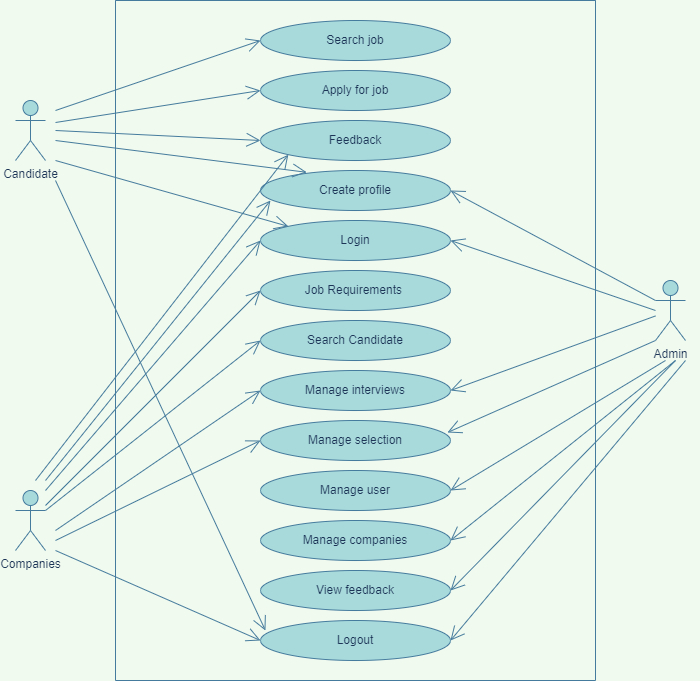

The diagram above was exported from draw.io. Its source (the exported page's mxGraphModel, read from the mxfile embedded in the PNG):
<mxGraphModel dx="782" dy="403" grid="1" gridSize="10" guides="1" tooltips="1" connect="1" arrows="1" fold="1" page="1" pageScale="1" pageWidth="827" pageHeight="1169" background="#F1FAEE" math="0" shadow="0">
  <root>
    <mxCell id="0" />
    <mxCell id="1" parent="0" />
    <mxCell id="8tRBk7hiTmN4vVmNW53N-1" value="" style="swimlane;startSize=0;fillColor=#A8DADC;strokeColor=#457B9D;fontColor=#1D3557;" parent="1" vertex="1">
      <mxGeometry x="180" y="40" width="480" height="680" as="geometry" />
    </mxCell>
    <mxCell id="8tRBk7hiTmN4vVmNW53N-279" value="Search job" style="ellipse;whiteSpace=wrap;html=1;fillColor=#A8DADC;strokeColor=#457B9D;fontColor=#1D3557;" parent="8tRBk7hiTmN4vVmNW53N-1" vertex="1">
      <mxGeometry x="145" y="20" width="190" height="40" as="geometry" />
    </mxCell>
    <mxCell id="8tRBk7hiTmN4vVmNW53N-278" value="Apply for job" style="ellipse;whiteSpace=wrap;html=1;fillColor=#A8DADC;strokeColor=#457B9D;fontColor=#1D3557;" parent="8tRBk7hiTmN4vVmNW53N-1" vertex="1">
      <mxGeometry x="145" y="70" width="190" height="40" as="geometry" />
    </mxCell>
    <mxCell id="8tRBk7hiTmN4vVmNW53N-277" value="Feedback" style="ellipse;whiteSpace=wrap;html=1;fillColor=#A8DADC;strokeColor=#457B9D;fontColor=#1D3557;" parent="8tRBk7hiTmN4vVmNW53N-1" vertex="1">
      <mxGeometry x="145" y="120" width="190" height="40" as="geometry" />
    </mxCell>
    <mxCell id="8tRBk7hiTmN4vVmNW53N-276" value="Login" style="ellipse;whiteSpace=wrap;html=1;fillColor=#A8DADC;strokeColor=#457B9D;fontColor=#1D3557;" parent="8tRBk7hiTmN4vVmNW53N-1" vertex="1">
      <mxGeometry x="145" y="220" width="190" height="40" as="geometry" />
    </mxCell>
    <mxCell id="8tRBk7hiTmN4vVmNW53N-275" value="Job Requirements&amp;nbsp;" style="ellipse;whiteSpace=wrap;html=1;fillColor=#A8DADC;strokeColor=#457B9D;fontColor=#1D3557;" parent="8tRBk7hiTmN4vVmNW53N-1" vertex="1">
      <mxGeometry x="145" y="270" width="190" height="40" as="geometry" />
    </mxCell>
    <mxCell id="8tRBk7hiTmN4vVmNW53N-274" value="Search Candidate" style="ellipse;whiteSpace=wrap;html=1;fillColor=#A8DADC;strokeColor=#457B9D;fontColor=#1D3557;" parent="8tRBk7hiTmN4vVmNW53N-1" vertex="1">
      <mxGeometry x="145" y="320" width="190" height="40" as="geometry" />
    </mxCell>
    <mxCell id="8tRBk7hiTmN4vVmNW53N-273" value="Manage interviews" style="ellipse;whiteSpace=wrap;html=1;fillColor=#A8DADC;strokeColor=#457B9D;fontColor=#1D3557;" parent="8tRBk7hiTmN4vVmNW53N-1" vertex="1">
      <mxGeometry x="145" y="370" width="190" height="40" as="geometry" />
    </mxCell>
    <mxCell id="8tRBk7hiTmN4vVmNW53N-16" value="Create profile" style="ellipse;whiteSpace=wrap;html=1;fillColor=#A8DADC;strokeColor=#457B9D;fontColor=#1D3557;" parent="8tRBk7hiTmN4vVmNW53N-1" vertex="1">
      <mxGeometry x="145" y="170" width="190" height="40" as="geometry" />
    </mxCell>
    <mxCell id="8tRBk7hiTmN4vVmNW53N-281" value="Manage selection" style="ellipse;whiteSpace=wrap;html=1;fillColor=#A8DADC;strokeColor=#457B9D;fontColor=#1D3557;" parent="8tRBk7hiTmN4vVmNW53N-1" vertex="1">
      <mxGeometry x="145" y="420" width="190" height="40" as="geometry" />
    </mxCell>
    <mxCell id="8tRBk7hiTmN4vVmNW53N-280" value="Manage companies" style="ellipse;whiteSpace=wrap;html=1;fillColor=#A8DADC;strokeColor=#457B9D;fontColor=#1D3557;" parent="8tRBk7hiTmN4vVmNW53N-1" vertex="1">
      <mxGeometry x="145" y="520" width="190" height="40" as="geometry" />
    </mxCell>
    <mxCell id="8tRBk7hiTmN4vVmNW53N-282" value="Manage user" style="ellipse;whiteSpace=wrap;html=1;fillColor=#A8DADC;strokeColor=#457B9D;fontColor=#1D3557;" parent="8tRBk7hiTmN4vVmNW53N-1" vertex="1">
      <mxGeometry x="145" y="470" width="190" height="40" as="geometry" />
    </mxCell>
    <mxCell id="8tRBk7hiTmN4vVmNW53N-284" value="Logout" style="ellipse;whiteSpace=wrap;html=1;fillColor=#A8DADC;strokeColor=#457B9D;fontColor=#1D3557;" parent="8tRBk7hiTmN4vVmNW53N-1" vertex="1">
      <mxGeometry x="145" y="620" width="190" height="40" as="geometry" />
    </mxCell>
    <mxCell id="8tRBk7hiTmN4vVmNW53N-287" value="" style="endArrow=open;endFill=1;endSize=12;html=1;rounded=0;entryX=0.026;entryY=0.25;entryDx=0;entryDy=0;strokeColor=#457B9D;fontColor=#1D3557;entryPerimeter=0;labelBackgroundColor=#F1FAEE;" parent="8tRBk7hiTmN4vVmNW53N-1" target="8tRBk7hiTmN4vVmNW53N-284" edge="1">
      <mxGeometry width="160" relative="1" as="geometry">
        <mxPoint x="-60" y="180" as="sourcePoint" />
        <mxPoint x="355" y="710" as="targetPoint" />
      </mxGeometry>
    </mxCell>
    <mxCell id="mJcGEeQ1gmiWgXrVQEbm-17" value="View feedback" style="ellipse;whiteSpace=wrap;html=1;fillColor=#A8DADC;strokeColor=#457B9D;fontColor=#1D3557;" vertex="1" parent="8tRBk7hiTmN4vVmNW53N-1">
      <mxGeometry x="145" y="570" width="190" height="40" as="geometry" />
    </mxCell>
    <mxCell id="8tRBk7hiTmN4vVmNW53N-13" value="Candidate" style="shape=umlActor;verticalLabelPosition=bottom;verticalAlign=top;html=1;outlineConnect=0;fillColor=#A8DADC;strokeColor=#457B9D;fontColor=#1D3557;" parent="1" vertex="1">
      <mxGeometry x="80" y="140" width="30" height="60" as="geometry" />
    </mxCell>
    <mxCell id="8tRBk7hiTmN4vVmNW53N-14" value="Companies" style="shape=umlActor;verticalLabelPosition=bottom;verticalAlign=top;html=1;outlineConnect=0;fillColor=#A8DADC;strokeColor=#457B9D;fontColor=#1D3557;" parent="1" vertex="1">
      <mxGeometry x="80" y="530" width="30" height="60" as="geometry" />
    </mxCell>
    <mxCell id="8tRBk7hiTmN4vVmNW53N-15" value="Admin" style="shape=umlActor;verticalLabelPosition=bottom;verticalAlign=top;html=1;outlineConnect=0;fillColor=#A8DADC;strokeColor=#457B9D;fontColor=#1D3557;" parent="1" vertex="1">
      <mxGeometry x="720" y="320" width="30" height="60" as="geometry" />
    </mxCell>
    <mxCell id="8tRBk7hiTmN4vVmNW53N-17" value="" style="endArrow=open;endFill=1;endSize=12;html=1;rounded=0;entryX=0;entryY=0.5;entryDx=0;entryDy=0;strokeColor=#457B9D;fontColor=#1D3557;labelBackgroundColor=#F1FAEE;" parent="1" target="8tRBk7hiTmN4vVmNW53N-279" edge="1">
      <mxGeometry width="160" relative="1" as="geometry">
        <mxPoint x="120" y="150" as="sourcePoint" />
        <mxPoint x="200" y="80" as="targetPoint" />
      </mxGeometry>
    </mxCell>
    <mxCell id="8tRBk7hiTmN4vVmNW53N-18" value="" style="endArrow=open;endFill=1;endSize=12;html=1;rounded=0;strokeColor=#457B9D;fontColor=#1D3557;entryX=0;entryY=0.5;entryDx=0;entryDy=0;labelBackgroundColor=#F1FAEE;" parent="1" target="8tRBk7hiTmN4vVmNW53N-276" edge="1">
      <mxGeometry width="160" relative="1" as="geometry">
        <mxPoint x="110" y="530" as="sourcePoint" />
        <mxPoint x="320" y="320" as="targetPoint" />
      </mxGeometry>
    </mxCell>
    <mxCell id="8tRBk7hiTmN4vVmNW53N-19" value="" style="endArrow=open;endFill=1;endSize=12;html=1;rounded=0;entryX=0;entryY=0.5;entryDx=0;entryDy=0;strokeColor=#457B9D;fontColor=#1D3557;labelBackgroundColor=#F1FAEE;" parent="1" target="8tRBk7hiTmN4vVmNW53N-278" edge="1">
      <mxGeometry width="160" relative="1" as="geometry">
        <mxPoint x="120" y="162" as="sourcePoint" />
        <mxPoint x="202.51999999999998" y="161.88" as="targetPoint" />
      </mxGeometry>
    </mxCell>
    <mxCell id="8tRBk7hiTmN4vVmNW53N-20" value="" style="endArrow=open;endFill=1;endSize=12;html=1;rounded=0;strokeColor=#457B9D;fontColor=#1D3557;entryX=0;entryY=0.5;entryDx=0;entryDy=0;labelBackgroundColor=#F1FAEE;" parent="1" target="8tRBk7hiTmN4vVmNW53N-277" edge="1">
      <mxGeometry width="160" relative="1" as="geometry">
        <mxPoint x="120" y="170" as="sourcePoint" />
        <mxPoint x="204.8512981989153" y="208.1824210426247" as="targetPoint" />
      </mxGeometry>
    </mxCell>
    <mxCell id="8tRBk7hiTmN4vVmNW53N-21" value="" style="endArrow=open;endFill=1;endSize=12;html=1;rounded=0;strokeColor=#457B9D;fontColor=#1D3557;entryX=0;entryY=0.5;entryDx=0;entryDy=0;labelBackgroundColor=#F1FAEE;" parent="1" target="8tRBk7hiTmN4vVmNW53N-281" edge="1">
      <mxGeometry width="160" relative="1" as="geometry">
        <mxPoint x="120" y="580" as="sourcePoint" />
        <mxPoint x="470" y="410" as="targetPoint" />
      </mxGeometry>
    </mxCell>
    <mxCell id="8tRBk7hiTmN4vVmNW53N-22" value="" style="endArrow=open;endFill=1;endSize=12;html=1;rounded=0;strokeColor=#457B9D;fontColor=#1D3557;entryX=0;entryY=0.5;entryDx=0;entryDy=0;labelBackgroundColor=#F1FAEE;" parent="1" target="8tRBk7hiTmN4vVmNW53N-273" edge="1">
      <mxGeometry width="160" relative="1" as="geometry">
        <mxPoint x="120" y="570" as="sourcePoint" />
        <mxPoint x="470" y="410" as="targetPoint" />
      </mxGeometry>
    </mxCell>
    <mxCell id="8tRBk7hiTmN4vVmNW53N-23" value="" style="endArrow=open;endFill=1;endSize=12;html=1;rounded=0;entryX=0;entryY=0;entryDx=0;entryDy=0;strokeColor=#457B9D;fontColor=#1D3557;labelBackgroundColor=#F1FAEE;" parent="1" target="8tRBk7hiTmN4vVmNW53N-276" edge="1">
      <mxGeometry width="160" relative="1" as="geometry">
        <mxPoint x="120" y="200" as="sourcePoint" />
        <mxPoint x="470" y="410" as="targetPoint" />
      </mxGeometry>
    </mxCell>
    <mxCell id="8tRBk7hiTmN4vVmNW53N-24" value="" style="endArrow=open;endFill=1;endSize=12;html=1;rounded=0;entryX=0.243;entryY=0.045;entryDx=0;entryDy=0;entryPerimeter=0;strokeColor=#457B9D;fontColor=#1D3557;labelBackgroundColor=#F1FAEE;" parent="1" target="8tRBk7hiTmN4vVmNW53N-16" edge="1">
      <mxGeometry width="160" relative="1" as="geometry">
        <mxPoint x="120" y="180" as="sourcePoint" />
        <mxPoint x="470" y="410" as="targetPoint" />
      </mxGeometry>
    </mxCell>
    <mxCell id="8tRBk7hiTmN4vVmNW53N-25" value="" style="endArrow=open;endFill=1;endSize=12;html=1;rounded=0;entryX=0;entryY=0.5;entryDx=0;entryDy=0;strokeColor=#457B9D;fontColor=#1D3557;exitX=1;exitY=0.3333333333333333;exitDx=0;exitDy=0;exitPerimeter=0;labelBackgroundColor=#F1FAEE;" parent="1" source="8tRBk7hiTmN4vVmNW53N-14" target="8tRBk7hiTmN4vVmNW53N-274" edge="1">
      <mxGeometry width="160" relative="1" as="geometry">
        <mxPoint x="720" y="171" as="sourcePoint" />
        <mxPoint x="200" y="510" as="targetPoint" />
      </mxGeometry>
    </mxCell>
    <mxCell id="8tRBk7hiTmN4vVmNW53N-26" value="" style="endArrow=open;endFill=1;endSize=12;html=1;rounded=0;strokeColor=#457B9D;fontColor=#1D3557;entryX=1;entryY=0.5;entryDx=0;entryDy=0;labelBackgroundColor=#F1FAEE;" parent="1" target="8tRBk7hiTmN4vVmNW53N-16" edge="1">
      <mxGeometry width="160" relative="1" as="geometry">
        <mxPoint x="720" y="340" as="sourcePoint" />
        <mxPoint x="470" y="400" as="targetPoint" />
      </mxGeometry>
    </mxCell>
    <mxCell id="8tRBk7hiTmN4vVmNW53N-27" value="" style="endArrow=open;endFill=1;endSize=12;html=1;rounded=0;entryX=1;entryY=0.5;entryDx=0;entryDy=0;strokeColor=#457B9D;fontColor=#1D3557;labelBackgroundColor=#F1FAEE;" parent="1" target="8tRBk7hiTmN4vVmNW53N-276" edge="1">
      <mxGeometry width="160" relative="1" as="geometry">
        <mxPoint x="720" y="350" as="sourcePoint" />
        <mxPoint x="470" y="400" as="targetPoint" />
      </mxGeometry>
    </mxCell>
    <mxCell id="8tRBk7hiTmN4vVmNW53N-28" value="" style="endArrow=open;endFill=1;endSize=12;html=1;rounded=0;entryX=1;entryY=0.5;entryDx=0;entryDy=0;strokeColor=#457B9D;fontColor=#1D3557;labelBackgroundColor=#F1FAEE;" parent="1" target="8tRBk7hiTmN4vVmNW53N-280" edge="1">
      <mxGeometry width="160" relative="1" as="geometry">
        <mxPoint x="740" y="400" as="sourcePoint" />
        <mxPoint x="640.8399999999999" y="640.1600000000001" as="targetPoint" />
      </mxGeometry>
    </mxCell>
    <mxCell id="8tRBk7hiTmN4vVmNW53N-29" value="" style="endArrow=open;endFill=1;endSize=12;html=1;rounded=0;entryX=1;entryY=0.5;entryDx=0;entryDy=0;strokeColor=#457B9D;fontColor=#1D3557;labelBackgroundColor=#F1FAEE;" parent="1" target="8tRBk7hiTmN4vVmNW53N-282" edge="1">
      <mxGeometry width="160" relative="1" as="geometry">
        <mxPoint x="730" y="400" as="sourcePoint" />
        <mxPoint x="640" y="580" as="targetPoint" />
      </mxGeometry>
    </mxCell>
    <mxCell id="8tRBk7hiTmN4vVmNW53N-30" value="" style="endArrow=open;endFill=1;endSize=12;html=1;rounded=0;entryX=0.984;entryY=0.3;entryDx=0;entryDy=0;strokeColor=#457B9D;fontColor=#1D3557;entryPerimeter=0;exitX=0;exitY=1;exitDx=0;exitDy=0;exitPerimeter=0;labelBackgroundColor=#F1FAEE;" parent="1" source="8tRBk7hiTmN4vVmNW53N-15" target="8tRBk7hiTmN4vVmNW53N-281" edge="1">
      <mxGeometry width="160" relative="1" as="geometry">
        <mxPoint x="720" y="390" as="sourcePoint" />
        <mxPoint x="470" y="400" as="targetPoint" />
      </mxGeometry>
    </mxCell>
    <mxCell id="8tRBk7hiTmN4vVmNW53N-31" value="" style="endArrow=open;endFill=1;endSize=12;html=1;rounded=0;entryX=1;entryY=0.5;entryDx=0;entryDy=0;strokeColor=#457B9D;fontColor=#1D3557;labelBackgroundColor=#F1FAEE;" parent="1" source="8tRBk7hiTmN4vVmNW53N-15" target="8tRBk7hiTmN4vVmNW53N-273" edge="1">
      <mxGeometry width="160" relative="1" as="geometry">
        <mxPoint x="710" y="390" as="sourcePoint" />
        <mxPoint x="470" y="400" as="targetPoint" />
      </mxGeometry>
    </mxCell>
    <mxCell id="8tRBk7hiTmN4vVmNW53N-32" value="" style="endArrow=open;endFill=1;endSize=12;html=1;rounded=0;entryX=1;entryY=0.5;entryDx=0;entryDy=0;strokeColor=#457B9D;fontColor=#1D3557;labelBackgroundColor=#F1FAEE;" parent="1" target="8tRBk7hiTmN4vVmNW53N-284" edge="1">
      <mxGeometry width="160" relative="1" as="geometry">
        <mxPoint x="750" y="400" as="sourcePoint" />
        <mxPoint x="640" y="720" as="targetPoint" />
      </mxGeometry>
    </mxCell>
    <mxCell id="8tRBk7hiTmN4vVmNW53N-33" value="" style="endArrow=open;endFill=1;endSize=12;html=1;rounded=0;entryX=0;entryY=0.5;entryDx=0;entryDy=0;strokeColor=#457B9D;fontColor=#1D3557;labelBackgroundColor=#F1FAEE;" parent="1" source="8tRBk7hiTmN4vVmNW53N-14" target="8tRBk7hiTmN4vVmNW53N-275" edge="1">
      <mxGeometry width="160" relative="1" as="geometry">
        <mxPoint x="720" y="190" as="sourcePoint" />
        <mxPoint x="780" y="280" as="targetPoint" />
      </mxGeometry>
    </mxCell>
    <mxCell id="8tRBk7hiTmN4vVmNW53N-34" value="" style="endArrow=open;endFill=1;endSize=12;html=1;rounded=0;strokeColor=#457B9D;fontColor=#1D3557;entryX=0;entryY=1;entryDx=0;entryDy=0;labelBackgroundColor=#F1FAEE;" parent="1" edge="1" target="8tRBk7hiTmN4vVmNW53N-277">
      <mxGeometry width="160" relative="1" as="geometry">
        <mxPoint x="100" y="520" as="sourcePoint" />
        <mxPoint x="330" y="260" as="targetPoint" />
      </mxGeometry>
    </mxCell>
    <mxCell id="8tRBk7hiTmN4vVmNW53N-286" value="" style="endArrow=open;endFill=1;endSize=12;html=1;rounded=0;entryX=0;entryY=0.5;entryDx=0;entryDy=0;strokeColor=#457B9D;fontColor=#1D3557;labelBackgroundColor=#F1FAEE;" parent="1" target="8tRBk7hiTmN4vVmNW53N-284" edge="1">
      <mxGeometry width="160" relative="1" as="geometry">
        <mxPoint x="120" y="590" as="sourcePoint" />
        <mxPoint x="525" y="740" as="targetPoint" />
      </mxGeometry>
    </mxCell>
    <mxCell id="mJcGEeQ1gmiWgXrVQEbm-18" value="" style="endArrow=open;endFill=1;endSize=12;html=1;rounded=0;strokeColor=#457B9D;fontColor=#1D3557;labelBackgroundColor=#F1FAEE;" edge="1" parent="1">
      <mxGeometry width="160" relative="1" as="geometry">
        <mxPoint x="110" y="520" as="sourcePoint" />
        <mxPoint x="335" y="240" as="targetPoint" />
      </mxGeometry>
    </mxCell>
    <mxCell id="mJcGEeQ1gmiWgXrVQEbm-19" value="" style="endArrow=open;endFill=1;endSize=12;html=1;rounded=0;entryX=1;entryY=0.5;entryDx=0;entryDy=0;strokeColor=#457B9D;fontColor=#1D3557;labelBackgroundColor=#F1FAEE;" edge="1" parent="1" target="mJcGEeQ1gmiWgXrVQEbm-17">
      <mxGeometry width="160" relative="1" as="geometry">
        <mxPoint x="740" y="400" as="sourcePoint" />
        <mxPoint x="525" y="690" as="targetPoint" />
      </mxGeometry>
    </mxCell>
  </root>
</mxGraphModel>